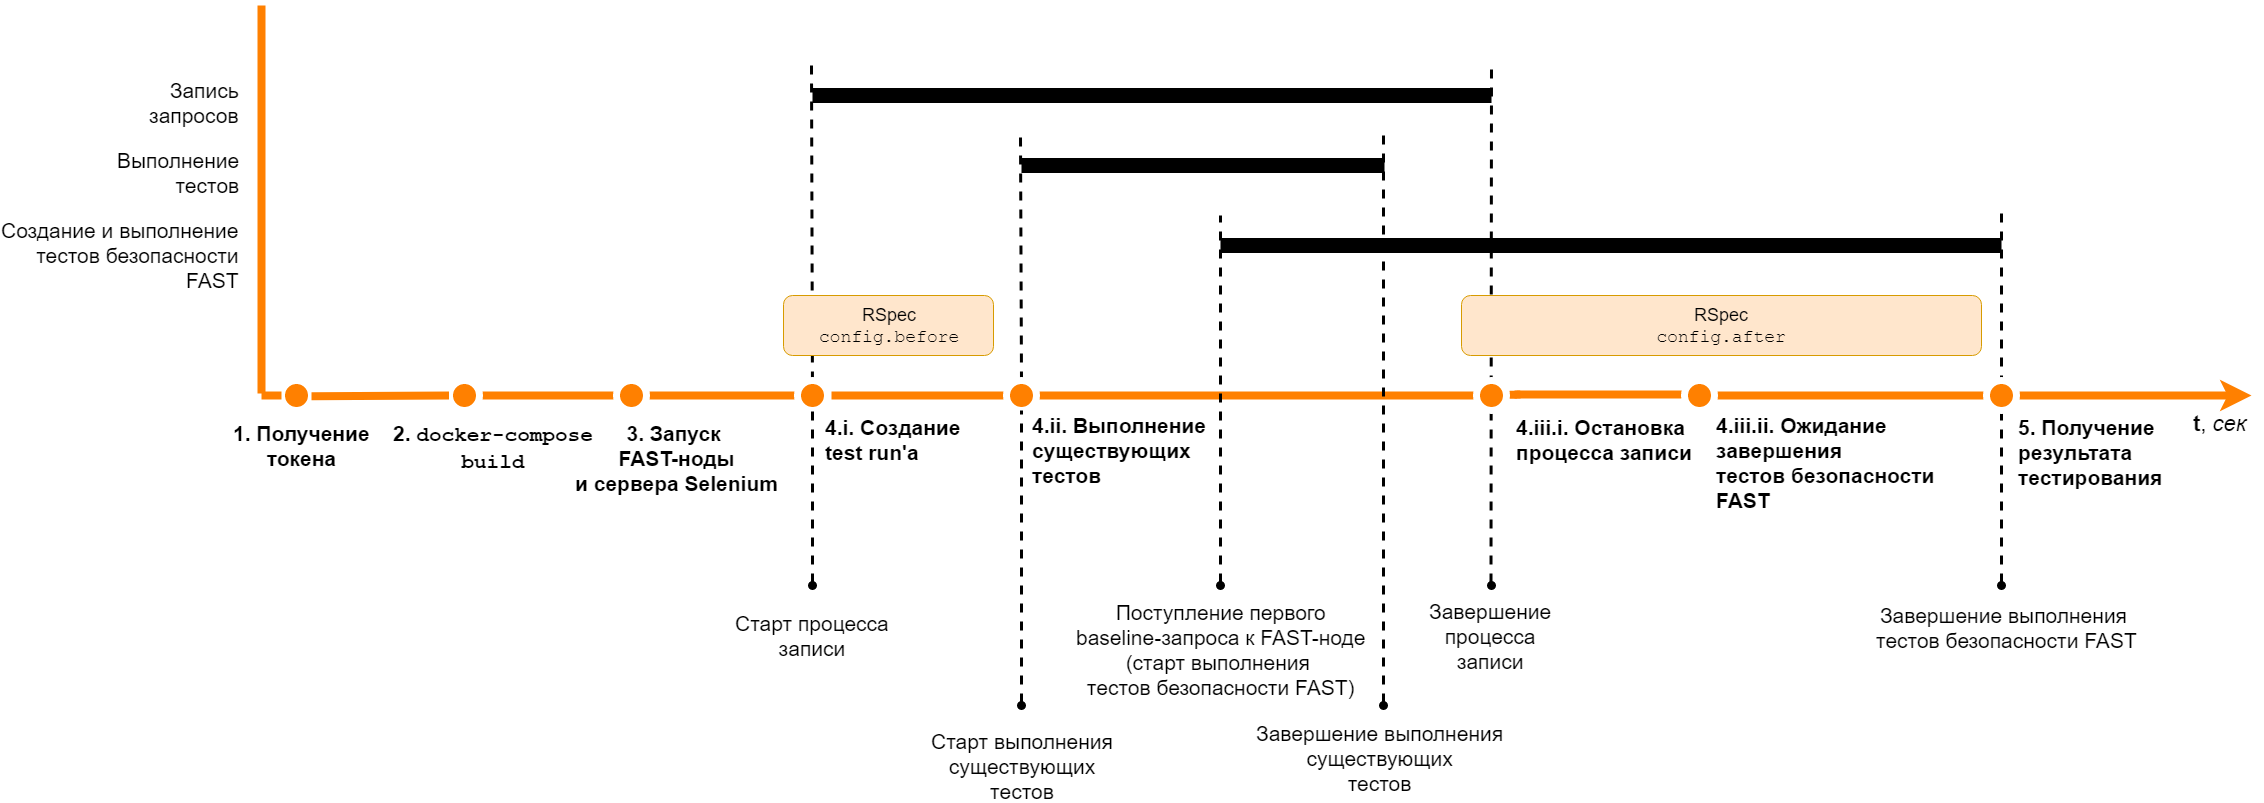

The diagram above was exported from draw.io. Its source (the exported page's mxGraphModel, read from the mxfile embedded in the PNG):
<mxGraphModel dx="2182" dy="1887" grid="1" gridSize="10" guides="1" tooltips="1" connect="1" arrows="1" fold="1" page="1" pageScale="1" pageWidth="850" pageHeight="1100" math="0" shadow="0">
  <root>
    <mxCell id="0" />
    <mxCell id="1" parent="0" />
    <mxCell id="2" value="" style="endArrow=none;html=1;strokeColor=#FF8000;strokeWidth=8;fontSize=16;fontColor=#000000;endFill=0;" edge="1" target="35" parent="1">
      <mxGeometry width="50" height="50" relative="1" as="geometry">
        <mxPoint x="660" y="330" as="sourcePoint" />
        <mxPoint x="1501" y="329" as="targetPoint" />
      </mxGeometry>
    </mxCell>
    <mxCell id="3" value="" style="endArrow=none;html=1;strokeColor=#FF8000;strokeWidth=8;fontSize=16;fontColor=#000000;endFill=0;entryX=0;entryY=0.5;entryDx=0;entryDy=0;" edge="1" source="44" target="24" parent="1">
      <mxGeometry width="50" height="50" relative="1" as="geometry">
        <mxPoint x="139.9994394420878" y="332.8703218492037" as="sourcePoint" />
        <mxPoint x="472" y="330" as="targetPoint" />
      </mxGeometry>
    </mxCell>
    <mxCell id="4" value="" style="endArrow=none;html=1;strokeColor=#FF8000;strokeWidth=8;fontSize=16;fontColor=#000000;endFill=0;" edge="1" parent="1">
      <mxGeometry width="50" height="50" relative="1" as="geometry">
        <mxPoint x="90" y="328" as="sourcePoint" />
        <mxPoint x="90" y="-60" as="targetPoint" />
      </mxGeometry>
    </mxCell>
    <mxCell id="5" value="" style="endArrow=classic;html=1;strokeColor=#FF8000;strokeWidth=8;fontSize=16;fontColor=#000000;" edge="1" source="39" parent="1">
      <mxGeometry width="50" height="50" relative="1" as="geometry">
        <mxPoint x="321" y="330" as="sourcePoint" />
        <mxPoint x="2080" y="330" as="targetPoint" />
      </mxGeometry>
    </mxCell>
    <mxCell id="6" value="&lt;span style=&quot;font-size: 22px;&quot;&gt;&lt;b style=&quot;font-size: 22px;&quot;&gt;t&lt;/b&gt;, &lt;i style=&quot;font-size: 22px;&quot;&gt;сек&lt;/i&gt;&lt;/span&gt;" style="text;html=1;resizable=0;points=[];autosize=1;align=left;verticalAlign=top;spacingTop=-4;fontSize=22;fontColor=#000000;" vertex="1" parent="1">
      <mxGeometry x="2020" y="343" width="60" height="20" as="geometry" />
    </mxCell>
    <mxCell id="7" value="" style="endArrow=none;html=1;strokeColor=#000000;strokeWidth=15;fillColor=#ffffff;fontSize=16;fontColor=#000000;endFill=0;" edge="1" parent="1">
      <mxGeometry width="50" height="50" relative="1" as="geometry">
        <mxPoint x="641" y="30" as="sourcePoint" />
        <mxPoint x="1320" y="30" as="targetPoint" />
      </mxGeometry>
    </mxCell>
    <mxCell id="8" value="" style="endArrow=none;html=1;strokeColor=#000000;strokeWidth=15;fillColor=#ffffff;fontSize=16;fontColor=#000000;" edge="1" parent="1">
      <mxGeometry width="50" height="50" relative="1" as="geometry">
        <mxPoint x="850" y="100" as="sourcePoint" />
        <mxPoint x="1213" y="100" as="targetPoint" />
      </mxGeometry>
    </mxCell>
    <mxCell id="9" value="&lt;br style=&quot;font-size: 18px&quot;&gt;" style="endArrow=none;dashed=1;html=1;strokeColor=#000000;strokeWidth=3;fillColor=#ffffff;fontSize=18;fontColor=#000000;startArrow=none;startFill=0;" edge="1" source="24" parent="1">
      <mxGeometry x="-1" y="-30" width="50" height="50" relative="1" as="geometry">
        <mxPoint x="641" y="600" as="sourcePoint" />
        <mxPoint x="640" as="targetPoint" />
        <mxPoint x="-30" y="30" as="offset" />
      </mxGeometry>
    </mxCell>
    <mxCell id="10" value="" style="endArrow=none;dashed=1;html=1;strokeColor=#000000;strokeWidth=3;fillColor=#ffffff;fontSize=16;fontColor=#000000;startArrow=none;startFill=0;exitX=0.5;exitY=0;exitDx=0;exitDy=0;" edge="1" parent="1">
      <mxGeometry width="50" height="50" relative="1" as="geometry">
        <mxPoint x="850" y="315" as="sourcePoint" />
        <mxPoint x="849" y="70" as="targetPoint" />
      </mxGeometry>
    </mxCell>
    <mxCell id="11" value="&lt;br style=&quot;font-size: 18px&quot;&gt;" style="text;html=1;resizable=0;points=[];align=center;verticalAlign=middle;labelBackgroundColor=#ffffff;fontSize=18;fontColor=#000000;" vertex="1" connectable="0" parent="10">
      <mxGeometry x="-0.7687" y="3" relative="1" as="geometry">
        <mxPoint x="130" y="77" as="offset" />
      </mxGeometry>
    </mxCell>
    <mxCell id="12" value="&lt;div style=&quot;font-size: 18px&quot;&gt;&lt;br&gt;&lt;/div&gt;" style="text;html=1;resizable=0;points=[];align=center;verticalAlign=middle;labelBackgroundColor=#ffffff;fontSize=18;" vertex="1" connectable="0" parent="10">
      <mxGeometry x="-0.4375" y="3" relative="1" as="geometry">
        <mxPoint x="5" y="206" as="offset" />
      </mxGeometry>
    </mxCell>
    <mxCell id="13" value="Запись&lt;br style=&quot;font-size: 21px;&quot;&gt;запросов" style="text;html=1;resizable=0;points=[];autosize=1;align=right;verticalAlign=top;spacingTop=-4;fontSize=21;fontColor=#000000;" vertex="1" parent="1">
      <mxGeometry x="-10" y="10" width="80" height="40" as="geometry" />
    </mxCell>
    <mxCell id="14" value="Выполнение&lt;br style=&quot;font-size: 21px;&quot;&gt;тестов&lt;br style=&quot;font-size: 21px;&quot;&gt;" style="text;html=1;resizable=0;points=[];autosize=1;align=right;verticalAlign=top;spacingTop=-4;fontSize=21;fontColor=#000000;" vertex="1" parent="1">
      <mxGeometry x="-40" y="80" width="110" height="40" as="geometry" />
    </mxCell>
    <mxCell id="15" value="" style="endArrow=none;html=1;strokeColor=#000000;strokeWidth=15;fillColor=#ffffff;fontSize=16;fontColor=#000000;" edge="1" parent="1">
      <mxGeometry width="50" height="50" relative="1" as="geometry">
        <mxPoint x="1049" y="180" as="sourcePoint" />
        <mxPoint x="1830" y="180" as="targetPoint" />
      </mxGeometry>
    </mxCell>
    <mxCell id="16" value="Создание и выполнение&lt;br style=&quot;font-size: 21px;&quot;&gt;тестов безопасности&lt;br style=&quot;font-size: 21px;&quot;&gt;FAST&lt;br style=&quot;font-size: 21px;&quot;&gt;&lt;br style=&quot;font-size: 21px;&quot;&gt;" style="text;html=1;resizable=0;points=[];autosize=1;align=right;verticalAlign=top;spacingTop=-4;fontSize=21;fontColor=#000000;" vertex="1" parent="1">
      <mxGeometry x="-130" y="150" width="200" height="80" as="geometry" />
    </mxCell>
    <mxCell id="17" value="" style="endArrow=none;dashed=1;html=1;strokeColor=#000000;strokeWidth=3;fillColor=#ffffff;fontSize=16;fontColor=#000000;startArrow=oval;startFill=1;" edge="1" parent="1">
      <mxGeometry width="50" height="50" relative="1" as="geometry">
        <mxPoint x="1049" y="520" as="sourcePoint" />
        <mxPoint x="1049" y="150" as="targetPoint" />
        <Array as="points">
          <mxPoint x="1049" y="410" />
        </Array>
      </mxGeometry>
    </mxCell>
    <mxCell id="18" value="Поступление первого&lt;br style=&quot;font-size: 21px;&quot;&gt;baseline-запроса к FAST-ноде&lt;br style=&quot;font-size: 21px;&quot;&gt;(cтарт выполнения &lt;br style=&quot;font-size: 21px;&quot;&gt;тестов безопасности FAST)&lt;br style=&quot;font-size: 21px;&quot;&gt;" style="text;html=1;resizable=0;points=[];align=center;verticalAlign=middle;labelBackgroundColor=none;fontSize=21;fontColor=#000000;" vertex="1" connectable="0" parent="17">
      <mxGeometry x="-0.7687" y="3" relative="1" as="geometry">
        <mxPoint x="3" y="106" as="offset" />
      </mxGeometry>
    </mxCell>
    <mxCell id="19" value="" style="endArrow=none;dashed=1;html=1;strokeColor=#000000;strokeWidth=3;fillColor=#ffffff;fontSize=16;fontColor=#000000;startArrow=oval;startFill=1;" edge="1" parent="1">
      <mxGeometry width="50" height="50" relative="1" as="geometry">
        <mxPoint x="1212" y="640" as="sourcePoint" />
        <mxPoint x="1212" y="70" as="targetPoint" />
      </mxGeometry>
    </mxCell>
    <mxCell id="20" value="Завершение выполнения&lt;br style=&quot;font-size: 21px;&quot;&gt;существующих&lt;br style=&quot;font-size: 21px;&quot;&gt;тестов&lt;br style=&quot;font-size: 21px;&quot;&gt;" style="text;html=1;resizable=0;points=[];align=center;verticalAlign=middle;labelBackgroundColor=none;fontSize=21;fontColor=#000000;" vertex="1" connectable="0" parent="19">
      <mxGeometry x="-0.7687" y="3" relative="1" as="geometry">
        <mxPoint x="-1" y="118" as="offset" />
      </mxGeometry>
    </mxCell>
    <mxCell id="21" value="Завершение&lt;br&gt;процесса&lt;br style=&quot;font-size: 21px&quot;&gt;записи&lt;br style=&quot;font-size: 21px&quot;&gt;" style="endArrow=none;dashed=1;html=1;strokeColor=#000000;strokeWidth=3;fillColor=#ffffff;fontSize=21;fontColor=#000000;startArrow=oval;startFill=1;labelBackgroundColor=none;" edge="1" parent="1">
      <mxGeometry x="-1" y="-50" width="50" height="50" relative="1" as="geometry">
        <mxPoint x="1319.5" y="520" as="sourcePoint" />
        <mxPoint x="1320" as="targetPoint" />
        <mxPoint x="-50" y="50" as="offset" />
      </mxGeometry>
    </mxCell>
    <mxCell id="22" value="" style="endArrow=none;dashed=1;html=1;strokeColor=#000000;strokeWidth=3;fillColor=#ffffff;fontSize=16;fontColor=#000000;startArrow=oval;startFill=1;" edge="1" parent="1">
      <mxGeometry width="50" height="50" relative="1" as="geometry">
        <mxPoint x="1830" y="520" as="sourcePoint" />
        <mxPoint x="1830" y="140" as="targetPoint" />
      </mxGeometry>
    </mxCell>
    <mxCell id="23" value="Завершение выполнения &lt;br style=&quot;font-size: 21px;&quot;&gt;тестов безопасности FAST&lt;br style=&quot;font-size: 21px;&quot;&gt;" style="text;html=1;resizable=0;points=[];align=center;verticalAlign=middle;labelBackgroundColor=none;fontSize=21;fontColor=#000000;" vertex="1" connectable="0" parent="22">
      <mxGeometry x="-0.7687" y="3" relative="1" as="geometry">
        <mxPoint x="8" y="85" as="offset" />
      </mxGeometry>
    </mxCell>
    <mxCell id="24" value="" style="ellipse;whiteSpace=wrap;html=1;aspect=fixed;fontSize=18;align=center;strokeColor=#FFFFFF;strokeWidth=7;fillColor=#FF8000;" vertex="1" parent="1">
      <mxGeometry x="626" y="315" width="30" height="30" as="geometry" />
    </mxCell>
    <mxCell id="25" value="Старт процесса&lt;br style=&quot;font-size: 21px;&quot;&gt;записи&lt;br style=&quot;font-size: 21px;&quot;&gt;" style="endArrow=none;dashed=1;html=1;strokeColor=#000000;strokeWidth=3;fillColor=#ffffff;fontSize=21;fontColor=#000000;startArrow=oval;startFill=1;labelBackgroundColor=none;" edge="1" target="24" parent="1">
      <mxGeometry x="-1" y="-50" width="50" height="50" relative="1" as="geometry">
        <mxPoint x="641" y="520" as="sourcePoint" />
        <mxPoint x="641" y="50" as="targetPoint" />
        <mxPoint x="-50" y="50" as="offset" />
      </mxGeometry>
    </mxCell>
    <mxCell id="26" value="&lt;font style=&quot;font-size: 21px&quot;&gt;&lt;span style=&quot;font-size: 21px&quot;&gt;4.i.&lt;/span&gt;&lt;/font&gt;&lt;font style=&quot;font-size: 21px&quot;&gt;&amp;nbsp;Создание&lt;br style=&quot;font-size: 21px&quot;&gt;test run'а&lt;/font&gt;" style="text;html=1;resizable=0;points=[];autosize=1;align=left;verticalAlign=top;spacingTop=-4;fontSize=21;fontStyle=1" vertex="1" parent="1">
      <mxGeometry x="652" y="347" width="140" height="50" as="geometry" />
    </mxCell>
    <mxCell id="27" value="" style="ellipse;whiteSpace=wrap;html=1;aspect=fixed;fontSize=18;align=center;strokeColor=#FFFFFF;strokeWidth=7;fillColor=#FF8000;" vertex="1" parent="1">
      <mxGeometry x="835" y="315" width="30" height="30" as="geometry" />
    </mxCell>
    <mxCell id="28" value="" style="endArrow=none;dashed=1;html=1;strokeColor=#000000;strokeWidth=3;fillColor=#ffffff;fontSize=16;fontColor=#000000;startArrow=oval;startFill=1;" edge="1" target="27" parent="1">
      <mxGeometry width="50" height="50" relative="1" as="geometry">
        <mxPoint x="850" y="640" as="sourcePoint" />
        <mxPoint x="883" y="130" as="targetPoint" />
      </mxGeometry>
    </mxCell>
    <mxCell id="29" value="&lt;br style=&quot;font-size: 21px;&quot;&gt;" style="text;html=1;resizable=0;points=[];align=center;verticalAlign=middle;labelBackgroundColor=none;fontSize=21;fontColor=#000000;" vertex="1" connectable="0" parent="28">
      <mxGeometry x="-0.7687" y="3" relative="1" as="geometry">
        <mxPoint x="130" y="77" as="offset" />
      </mxGeometry>
    </mxCell>
    <mxCell id="30" value="&lt;div style=&quot;font-size: 21px;&quot;&gt;&lt;span style=&quot;font-size: 21px;&quot;&gt;Старт выполнения&lt;/span&gt;&lt;/div&gt;&lt;font style=&quot;font-size: 21px;&quot;&gt;существующих&lt;/font&gt;&lt;div style=&quot;font-size: 21px;&quot;&gt;тестов&lt;/div&gt;" style="text;html=1;resizable=0;points=[];align=center;verticalAlign=middle;labelBackgroundColor=none;fontSize=21;" vertex="1" connectable="0" parent="28">
      <mxGeometry x="-0.4375" y="3" relative="1" as="geometry">
        <mxPoint x="3" y="143" as="offset" />
      </mxGeometry>
    </mxCell>
    <mxCell id="31" value="&lt;b style=&quot;font-size: 21px&quot;&gt;&lt;span style=&quot;font-size: 21px&quot;&gt;4.ii. Выполнение&lt;br style=&quot;font-size: 21px&quot;&gt;&lt;/span&gt;&lt;span style=&quot;font-size: 21px&quot;&gt;существующих&lt;/span&gt;&lt;br style=&quot;font-size: 21px&quot;&gt;&lt;span style=&quot;font-size: 21px&quot;&gt;тестов&lt;/span&gt;&lt;/b&gt;" style="text;html=1;resizable=0;points=[];autosize=1;align=left;verticalAlign=top;spacingTop=-4;fontSize=21;" vertex="1" parent="1">
      <mxGeometry x="859" y="345" width="190" height="80" as="geometry" />
    </mxCell>
    <mxCell id="32" value="&lt;b style=&quot;font-size: 21px&quot;&gt;4.iii.i.&amp;nbsp;&lt;span style=&quot;font-size: 21px&quot;&gt;Остановка&lt;/span&gt;&lt;br style=&quot;font-size: 21px&quot;&gt;&lt;span style=&quot;font-size: 21px&quot;&gt;процесса записи&lt;/span&gt;&lt;/b&gt;" style="text;html=1;resizable=0;points=[];autosize=1;align=left;verticalAlign=top;spacingTop=-4;fontSize=21;" vertex="1" parent="1">
      <mxGeometry x="1343" y="347" width="190" height="50" as="geometry" />
    </mxCell>
    <mxCell id="33" value="" style="endArrow=none;html=1;strokeColor=#FF8000;strokeWidth=8;fontSize=16;fontColor=#000000;endFill=0;" edge="1" parent="1">
      <mxGeometry width="50" height="50" relative="1" as="geometry">
        <mxPoint x="1343" y="329" as="sourcePoint" />
        <mxPoint x="1513" y="329" as="targetPoint" />
      </mxGeometry>
    </mxCell>
    <mxCell id="34" value="" style="endArrow=none;html=1;strokeColor=#FF8000;strokeWidth=8;fontSize=16;fontColor=#000000;endFill=0;" edge="1" source="35" parent="1">
      <mxGeometry width="50" height="50" relative="1" as="geometry">
        <mxPoint x="650" y="329" as="sourcePoint" />
        <mxPoint x="1349" y="329" as="targetPoint" />
      </mxGeometry>
    </mxCell>
    <mxCell id="35" value="" style="ellipse;whiteSpace=wrap;html=1;aspect=fixed;fontSize=18;align=center;strokeColor=#FFFFFF;strokeWidth=7;fillColor=#FF8000;" vertex="1" parent="1">
      <mxGeometry x="1305" y="315" width="30" height="30" as="geometry" />
    </mxCell>
    <mxCell id="36" value="&lt;b style=&quot;font-size: 21px&quot;&gt;&lt;font style=&quot;font-size: 21px&quot;&gt;&lt;span style=&quot;font-size: 21px&quot;&gt;4.iii.ii.&amp;nbsp;&lt;/span&gt;Ожидание &lt;br&gt;завершения&lt;br style=&quot;font-size: 21px&quot;&gt;&lt;/font&gt;&lt;font style=&quot;font-size: 21px&quot;&gt;тестов безопасности&lt;br style=&quot;font-size: 21px&quot;&gt;FAST&lt;/font&gt;&lt;/b&gt;" style="text;html=1;resizable=0;points=[];autosize=1;align=left;verticalAlign=top;spacingTop=-4;fontSize=21;" vertex="1" parent="1">
      <mxGeometry x="1543" y="345" width="230" height="100" as="geometry" />
    </mxCell>
    <mxCell id="37" value="" style="endArrow=none;html=1;strokeColor=#FF8000;strokeWidth=8;fontSize=16;fontColor=#000000;endFill=0;" edge="1" source="38" target="39" parent="1">
      <mxGeometry width="50" height="50" relative="1" as="geometry">
        <mxPoint x="1543" y="330" as="sourcePoint" />
        <mxPoint x="2019" y="330" as="targetPoint" />
      </mxGeometry>
    </mxCell>
    <mxCell id="38" value="" style="ellipse;whiteSpace=wrap;html=1;aspect=fixed;fontSize=18;align=center;strokeColor=#FFFFFF;strokeWidth=7;fillColor=#FF8000;" vertex="1" parent="1">
      <mxGeometry x="1513" y="315" width="30" height="30" as="geometry" />
    </mxCell>
    <mxCell id="39" value="" style="ellipse;whiteSpace=wrap;html=1;aspect=fixed;fontSize=18;align=center;strokeColor=#FFFFFF;strokeWidth=7;fillColor=#FF8000;" vertex="1" parent="1">
      <mxGeometry x="1815" y="315" width="30" height="30" as="geometry" />
    </mxCell>
    <mxCell id="40" value="&lt;b style=&quot;font-size: 21px;&quot;&gt;&lt;font style=&quot;font-size: 21px;&quot;&gt;5.&lt;/font&gt;&lt;span style=&quot;font-size: 21px;&quot;&gt;&amp;nbsp;Получение&lt;/span&gt;&lt;br style=&quot;font-size: 21px;&quot;&gt;&lt;span style=&quot;font-size: 21px;&quot;&gt;результата&lt;/span&gt;&lt;br style=&quot;font-size: 21px;&quot;&gt;&lt;span style=&quot;font-size: 21px;&quot;&gt;тестирования&lt;/span&gt;&lt;/b&gt;" style="text;html=1;resizable=0;points=[];autosize=1;align=left;verticalAlign=top;spacingTop=-4;fontSize=21;" vertex="1" parent="1">
      <mxGeometry x="1845" y="347" width="140" height="70" as="geometry" />
    </mxCell>
    <mxCell id="41" value="" style="ellipse;whiteSpace=wrap;html=1;aspect=fixed;fontSize=18;align=center;strokeColor=#FFFFFF;strokeWidth=7;fillColor=#FF8000;" vertex="1" parent="1">
      <mxGeometry x="110" y="315" width="30" height="30" as="geometry" />
    </mxCell>
    <mxCell id="42" value="" style="endArrow=none;html=1;strokeColor=#FF8000;strokeWidth=8;fontSize=16;fontColor=#000000;endFill=0;" edge="1" target="41" parent="1">
      <mxGeometry width="50" height="50" relative="1" as="geometry">
        <mxPoint x="90" y="330" as="sourcePoint" />
        <mxPoint x="472" y="327" as="targetPoint" />
      </mxGeometry>
    </mxCell>
    <mxCell id="43" value="&lt;div style=&quot;text-align: center; font-size: 21px;&quot;&gt;&lt;span style=&quot;font-size: 21px;&quot;&gt;1. Получение&lt;/span&gt;&lt;/div&gt;&lt;div style=&quot;text-align: center; font-size: 21px;&quot;&gt;&lt;span style=&quot;font-size: 21px;&quot;&gt;токена&lt;/span&gt;&lt;/div&gt;" style="text;html=1;resizable=0;points=[];autosize=1;align=left;verticalAlign=top;spacingTop=-4;fontSize=21;fontStyle=1" vertex="1" parent="1">
      <mxGeometry x="60" y="353" width="130" height="50" as="geometry" />
    </mxCell>
    <mxCell id="44" value="" style="ellipse;whiteSpace=wrap;html=1;aspect=fixed;fontSize=18;align=center;strokeColor=#FFFFFF;strokeWidth=7;fillColor=#FF8000;" vertex="1" parent="1">
      <mxGeometry x="277.5" y="315" width="30" height="30" as="geometry" />
    </mxCell>
    <mxCell id="45" value="" style="endArrow=none;html=1;strokeColor=#FF8000;strokeWidth=8;fontSize=16;fontColor=#000000;endFill=0;" edge="1" target="44" parent="1">
      <mxGeometry width="50" height="50" relative="1" as="geometry">
        <mxPoint x="139.9994394420878" y="330.8703218492037" as="sourcePoint" />
        <mxPoint x="472" y="328" as="targetPoint" />
      </mxGeometry>
    </mxCell>
    <mxCell id="46" value="&lt;div style=&quot;text-align: center; font-size: 21px;&quot;&gt;&lt;span style=&quot;font-size: 21px;&quot;&gt;2. &lt;font face=&quot;Courier New&quot; style=&quot;font-size: 21px;&quot;&gt;docker-compose&lt;/font&gt;&lt;/span&gt;&lt;/div&gt;&lt;div style=&quot;text-align: center; font-size: 21px;&quot;&gt;&lt;span style=&quot;font-size: 21px;&quot;&gt;&lt;font face=&quot;Courier New&quot; style=&quot;font-size: 21px;&quot;&gt;build&lt;/font&gt;&lt;/span&gt;&lt;/div&gt;" style="text;html=1;resizable=0;points=[];autosize=1;align=left;verticalAlign=top;spacingTop=-4;fontSize=21;fontStyle=1" vertex="1" parent="1">
      <mxGeometry x="220" y="353" width="190" height="50" as="geometry" />
    </mxCell>
    <mxCell id="47" value="" style="ellipse;whiteSpace=wrap;html=1;aspect=fixed;fontSize=18;align=center;strokeColor=#FFFFFF;strokeWidth=7;fillColor=#FF8000;" vertex="1" parent="1">
      <mxGeometry x="445" y="315" width="30" height="30" as="geometry" />
    </mxCell>
    <mxCell id="48" value="&lt;div style=&quot;text-align: center ; font-size: 21px&quot;&gt;3. Запуск&amp;nbsp;&lt;/div&gt;&lt;div style=&quot;text-align: center ; font-size: 21px&quot;&gt;FAST-ноды&lt;/div&gt;&lt;div style=&quot;text-align: center ; font-size: 21px&quot;&gt;и сервера Selenium&lt;/div&gt;" style="text;html=1;resizable=0;points=[];autosize=1;align=left;verticalAlign=top;spacingTop=-4;fontSize=21;fontStyle=1" vertex="1" parent="1">
      <mxGeometry x="402" y="353" width="210" height="80" as="geometry" />
    </mxCell>
    <mxCell id="49" value="RSpec&lt;br&gt;&lt;font face=&quot;Courier New&quot;&gt;config.before&lt;/font&gt;&lt;br&gt;" style="rounded=1;whiteSpace=wrap;html=1;strokeColor=#d79b00;strokeWidth=1;fillColor=#ffe6cc;fontSize=18;align=center;" vertex="1" parent="1">
      <mxGeometry x="612" y="230" width="210" height="60" as="geometry" />
    </mxCell>
    <mxCell id="50" value="RSpec&lt;br&gt;&lt;font face=&quot;Courier New&quot;&gt;config.after&lt;/font&gt;&lt;br&gt;" style="rounded=1;whiteSpace=wrap;html=1;strokeColor=#d79b00;strokeWidth=1;fillColor=#ffe6cc;fontSize=18;align=center;" vertex="1" parent="1">
      <mxGeometry x="1290" y="230" width="520" height="60" as="geometry" />
    </mxCell>
  </root>
</mxGraphModel>